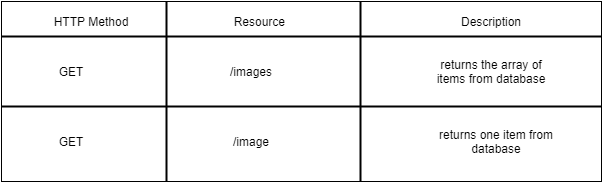

The diagram above was exported from draw.io. Its source (the exported page's mxGraphModel, read from the mxfile embedded in the PNG):
<mxGraphModel dx="1086" dy="806" grid="1" gridSize="10" guides="1" tooltips="1" connect="1" arrows="1" fold="1" page="1" pageScale="1" pageWidth="827" pageHeight="1169" math="0" shadow="0">
  <root>
    <mxCell id="0" />
    <mxCell id="1" parent="0" />
    <mxCell id="A7EFY_4Z75P9CkcASVoW-1" value="" style="rounded=0;whiteSpace=wrap;html=1;" vertex="1" parent="1">
      <mxGeometry x="60" y="100" width="600" height="180" as="geometry" />
    </mxCell>
    <mxCell id="A7EFY_4Z75P9CkcASVoW-2" value="" style="line;strokeWidth=2;html=1;" vertex="1" parent="1">
      <mxGeometry x="60" y="130" width="600" height="10" as="geometry" />
    </mxCell>
    <mxCell id="A7EFY_4Z75P9CkcASVoW-3" value="" style="line;strokeWidth=2;direction=south;html=1;" vertex="1" parent="1">
      <mxGeometry x="220" y="100" width="10" height="180" as="geometry" />
    </mxCell>
    <mxCell id="A7EFY_4Z75P9CkcASVoW-4" value="" style="line;strokeWidth=2;direction=south;html=1;" vertex="1" parent="1">
      <mxGeometry x="414" y="100" width="10" height="180" as="geometry" />
    </mxCell>
    <mxCell id="A7EFY_4Z75P9CkcASVoW-5" value="HTTP Method" style="text;html=1;strokeColor=none;fillColor=none;align=center;verticalAlign=middle;whiteSpace=wrap;rounded=0;" vertex="1" parent="1">
      <mxGeometry x="110" y="110" width="80" height="20" as="geometry" />
    </mxCell>
    <mxCell id="A7EFY_4Z75P9CkcASVoW-6" value="Resource&amp;nbsp;" style="text;html=1;strokeColor=none;fillColor=none;align=center;verticalAlign=middle;whiteSpace=wrap;rounded=0;" vertex="1" parent="1">
      <mxGeometry x="280" y="110" width="80" height="20" as="geometry" />
    </mxCell>
    <mxCell id="A7EFY_4Z75P9CkcASVoW-7" value="Description" style="text;html=1;strokeColor=none;fillColor=none;align=center;verticalAlign=middle;whiteSpace=wrap;rounded=0;" vertex="1" parent="1">
      <mxGeometry x="510" y="110" width="80" height="20" as="geometry" />
    </mxCell>
    <mxCell id="A7EFY_4Z75P9CkcASVoW-8" value="" style="line;strokeWidth=2;html=1;" vertex="1" parent="1">
      <mxGeometry x="60" y="200" width="600" height="10" as="geometry" />
    </mxCell>
    <mxCell id="A7EFY_4Z75P9CkcASVoW-9" value="GET" style="text;html=1;strokeColor=none;fillColor=none;align=center;verticalAlign=middle;whiteSpace=wrap;rounded=0;" vertex="1" parent="1">
      <mxGeometry x="110" y="230" width="40" height="20" as="geometry" />
    </mxCell>
    <mxCell id="A7EFY_4Z75P9CkcASVoW-10" value="GET" style="text;html=1;strokeColor=none;fillColor=none;align=center;verticalAlign=middle;whiteSpace=wrap;rounded=0;" vertex="1" parent="1">
      <mxGeometry x="110" y="160" width="40" height="20" as="geometry" />
    </mxCell>
    <mxCell id="A7EFY_4Z75P9CkcASVoW-11" value="/images" style="text;html=1;strokeColor=none;fillColor=none;align=center;verticalAlign=middle;whiteSpace=wrap;rounded=0;" vertex="1" parent="1">
      <mxGeometry x="290" y="160" width="40" height="20" as="geometry" />
    </mxCell>
    <mxCell id="A7EFY_4Z75P9CkcASVoW-12" value="/image" style="text;html=1;strokeColor=none;fillColor=none;align=center;verticalAlign=middle;whiteSpace=wrap;rounded=0;" vertex="1" parent="1">
      <mxGeometry x="290" y="230" width="40" height="20" as="geometry" />
    </mxCell>
    <mxCell id="A7EFY_4Z75P9CkcASVoW-13" value="returns the array of items from database" style="text;html=1;strokeColor=none;fillColor=none;align=center;verticalAlign=middle;whiteSpace=wrap;rounded=0;" vertex="1" parent="1">
      <mxGeometry x="485" y="160" width="130" height="20" as="geometry" />
    </mxCell>
    <mxCell id="A7EFY_4Z75P9CkcASVoW-15" value="returns one item from database" style="text;html=1;strokeColor=none;fillColor=none;align=center;verticalAlign=middle;whiteSpace=wrap;rounded=0;" vertex="1" parent="1">
      <mxGeometry x="495" y="230" width="120" height="20" as="geometry" />
    </mxCell>
  </root>
</mxGraphModel>